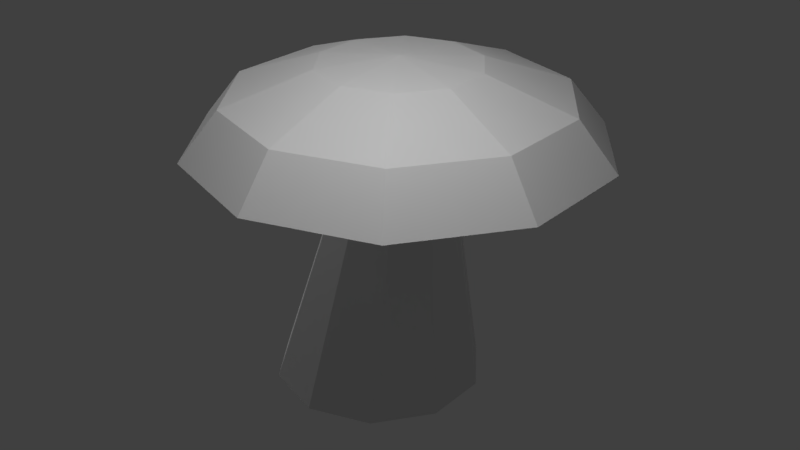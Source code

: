 # Source: mushroom.blend  (saved by Blender 2.79.0; exported with 4.5.12 LTS)
import bpy
from mathutils import Matrix  # noqa: F401  (used for matrix-valued properties, if any)

bpy.ops.wm.read_factory_settings(use_empty=True)
scene = bpy.context.scene
scene.name = 'Scene'

# ---- collections
col_collection_1 = bpy.data.collections.new('Collection 1'); scene.collection.children.link(col_collection_1)

# ---- materials (node trees are filled in below, after node groups)
mat_mushroom = bpy.data.materials.new('mushroom')
mat_mushroom.alpha_threshold = 0.0
mat_mushroom.use_transparent_shadow = False
mat_mushroom.roughness = 0.5

# ---- material node trees

# ---- world
world_world = bpy.data.worlds.new('World'); scene.world = world_world
world_world.color = (0.05088, 0.05088, 0.05088)
world_world.use_sun_shadow = False
world_world.sun_shadow_jitter_overblur = 0.0
world_world.cycles.sampling_method = 'MANUAL'

# ---- lights
light_point_002 = bpy.data.lights.new('Point.002', 'POINT')
light_point_002.transmission_factor = 0.0
light_point_002.energy = 100.0
light_point_002.shadow_buffer_clip_start = 0.5
light_point_002.shadow_soft_size = 0.1
light_point_002.shadow_maximum_resolution = 0.006
light_point_002.use_absolute_resolution = True
light_point_001 = bpy.data.lights.new('Point.001', 'POINT')
light_point_001.transmission_factor = 0.0
light_point_001.energy = 100.0
light_point_001.shadow_buffer_clip_start = 0.5
light_point_001.shadow_soft_size = 0.1
light_point_001.shadow_maximum_resolution = 0.006
light_point_001.use_absolute_resolution = True
light_point = bpy.data.lights.new('Point', 'POINT')
light_point.transmission_factor = 0.0
light_point.energy = 100.0
light_point.shadow_buffer_clip_start = 0.5
light_point.shadow_soft_size = 0.1
light_point.shadow_maximum_resolution = 0.006
light_point.use_absolute_resolution = True

# ---- meshes
me_cylinder = bpy.data.meshes.new('Cylinder')
me_cylinder.from_pydata([(0.0, 0.0, -2.043), (0.0, 0.0, 0.0), (1.552e-08, 0.4793, -2.0), (0.1758, 0.6472, 0.01492), (0.2817, 0.3877, -2.0), (0.5521, 0.525, 0.01492), (0.4558, 0.1481, -2.0), (0.7846, 0.205, 0.01492), (0.4558, -0.1481, -2.0), (0.7846, -0.1906, 0.01492), (0.2817, -0.3877, -2.0), (0.5521, -0.5107, 0.01492), (-2.638e-08, -0.4793, -2.0), (0.1758, -0.6329, 0.01492), (-0.2817, -0.3877, -2.0), (-0.2004, -0.5107, 0.01492), (-0.4558, -0.1481, -2.0), (-0.4329, -0.1906, 0.01492), (-0.4558, 0.1481, -2.0), (-0.4329, 0.205, 0.01492), (-0.2817, 0.3877, -2.0), (-0.2004, 0.525, 0.01492), (0.0, 1.0, -1.82), (0.5878, 0.809, -1.82), (0.9511, 0.309, -1.82), (0.9511, -0.309, -1.82), (0.5878, -0.809, -1.82), (-8.742e-08, -1.0, -1.82), (-0.5878, -0.809, -1.82), (-0.9511, -0.309, -1.82), (-0.9511, 0.309, -1.82), (-0.5878, 0.809, -1.82), (-6.856e-09, 1.23, -1.536), (0.723, 0.9951, -1.536), (1.17, 0.3801, -1.536), (1.17, -0.3801, -1.536), (0.723, -0.9951, -1.536), (-1.144e-07, -1.23, -1.536), (-0.723, -0.9951, -1.536), (-1.17, -0.3801, -1.536), (-1.17, 0.3801, -1.536), (-0.723, 0.9951, -1.536), (7.296e-09, 0.3055, -1.465), (0.1796, 0.2471, -1.465), (0.2905, 0.0944, -1.465), (0.2905, -0.0944, -1.465), (0.1796, -0.2471, -1.465), (-1.941e-08, -0.3055, -1.465), (-0.1796, -0.2471, -1.465), (-0.2905, -0.0944, -1.465), (-0.2905, 0.0944, -1.465), (-0.1796, 0.2471, -1.465)], [], [(0, 2, 4), (1, 5, 3), (42, 3, 5, 43), (0, 4, 6), (1, 7, 5), (43, 5, 7, 44), (0, 6, 8), (1, 9, 7), (44, 7, 9, 45), (0, 8, 10), (1, 11, 9), (45, 9, 11, 46), (0, 10, 12), (1, 13, 11), (46, 11, 13, 47), (0, 12, 14), (1, 15, 13), (47, 13, 15, 48), (0, 14, 16), (1, 17, 15), (48, 15, 17, 49), (0, 16, 18), (1, 19, 17), (49, 17, 19, 50), (0, 18, 20), (1, 21, 19), (50, 19, 21, 51), (0, 20, 2), (1, 3, 21), (51, 21, 3, 42), (20, 31, 22, 2), (18, 30, 31, 20), (16, 29, 30, 18), (14, 28, 29, 16), (12, 27, 28, 14), (10, 26, 27, 12), (8, 25, 26, 10), (6, 24, 25, 8), (4, 23, 24, 6), (2, 22, 23, 4), (31, 41, 32, 22), (30, 40, 41, 31), (29, 39, 40, 30), (28, 38, 39, 29), (27, 37, 38, 28), (26, 36, 37, 27), (25, 35, 36, 26), (24, 34, 35, 25), (23, 33, 34, 24), (22, 32, 33, 23), (41, 51, 42, 32), (40, 50, 51, 41), (39, 49, 50, 40), (38, 48, 49, 39), (37, 47, 48, 38), (36, 46, 47, 37), (35, 45, 46, 36), (34, 44, 45, 35), (33, 43, 44, 34), (32, 42, 43, 33)])
_uv = me_cylinder.uv_layers.new(name='UVMap')
_uv.uv.foreach_set('vector', [0.24, 0.2507, 0.2925, 0.2107, 0.3059, 0.2492, 0.7097, 0.7014, 0.817, 0.5885, 0.842, 0.6655, 0.3025, 0.6685, 0.4471, 0.6364, 0.4429, 0.7317, 0.303, 0.6738, 0.24, 0.2507, 0.3059, 0.2492, 0.2941, 0.2883, 0.7097, 0.7014, 0.7516, 0.541, 0.817, 0.5885, 0.303, 0.6738, 0.4429, 0.7317, 0.3849, 0.805, 0.2998, 0.6783, 0.24, 0.2507, 0.2941, 0.2883, 0.2617, 0.3129, 0.7097, 0.7014, 0.6707, 0.541, 0.7516, 0.541, 0.2998, 0.6783, 0.3849, 0.805, 0.2963, 0.8346, 0.2945, 0.6798, 0.24, 0.2507, 0.2617, 0.3129, 0.2209, 0.3138, 0.7097, 0.7014, 0.6052, 0.5885, 0.6707, 0.541, 0.2945, 0.6798, 0.2963, 0.8346, 0.2045, 0.8055, 0.2896, 0.6776, 0.24, 0.2507, 0.2209, 0.3138, 0.1875, 0.2906, 0.7097, 0.7014, 0.5803, 0.6655, 0.6052, 0.5885, 0.2896, 0.6776, 0.2045, 0.8055, 0.1468, 0.7264, 0.2872, 0.673, 0.24, 0.2507, 0.1875, 0.2906, 0.174, 0.2521, 0.7097, 0.7014, 0.6053, 0.7424, 0.5803, 0.6655, 0.2872, 0.673, 0.1468, 0.7264, 0.1468, 0.6273, 0.2876, 0.6679, 0.24, 0.2507, 0.174, 0.2521, 0.1858, 0.2131, 0.7097, 0.7014, 0.6707, 0.7899, 0.6053, 0.7424, 0.2876, 0.6679, 0.1468, 0.6273, 0.2061, 0.5458, 0.2903, 0.6643, 0.24, 0.2507, 0.1858, 0.2131, 0.2182, 0.1884, 0.7097, 0.7014, 0.7516, 0.7899, 0.6707, 0.7899, 0.2903, 0.6643, 0.2061, 0.5458, 0.3029, 0.5206, 0.2944, 0.663, 0.24, 0.2507, 0.2182, 0.1884, 0.259, 0.1875, 0.7097, 0.7014, 0.817, 0.7424, 0.7516, 0.7899, 0.2944, 0.663, 0.3029, 0.5206, 0.3941, 0.5557, 0.2991, 0.6645, 0.24, 0.2507, 0.259, 0.1875, 0.2925, 0.2107, 0.7097, 0.7014, 0.842, 0.6655, 0.817, 0.7424, 0.2991, 0.6645, 0.3941, 0.5557, 0.4471, 0.6364, 0.3025, 0.6685, 0.259, 0.1875, 0.2825, 0.1151, 0.354, 0.166, 0.2925, 0.2107, 0.2182, 0.1884, 0.1947, 0.116, 0.2825, 0.1151, 0.259, 0.1875, 0.1858, 0.2131, 0.1242, 0.1683, 0.1947, 0.116, 0.2182, 0.1884, 0.174, 0.2521, 0.09794, 0.2521, 0.1242, 0.1683, 0.1858, 0.2131, 0.1875, 0.2906, 0.1259, 0.3353, 0.09794, 0.2521, 0.174, 0.2521, 0.2209, 0.3138, 0.1974, 0.3862, 0.1259, 0.3353, 0.1875, 0.2906, 0.2617, 0.3129, 0.2852, 0.3853, 0.1974, 0.3862, 0.2209, 0.3138, 0.2941, 0.2883, 0.3557, 0.333, 0.2852, 0.3853, 0.2617, 0.3129, 0.3059, 0.2492, 0.382, 0.2492, 0.3557, 0.333, 0.2941, 0.2883, 0.2925, 0.2107, 0.354, 0.166, 0.382, 0.2492, 0.3059, 0.2492, 0.2825, 0.1151, 0.3014, 0.06146, 0.4009, 0.1337, 0.354, 0.166, 0.1947, 0.116, 0.1785, 0.06146, 0.3014, 0.06146, 0.2825, 0.1151, 0.1242, 0.1683, 0.07902, 0.1337, 0.1785, 0.06146, 0.1947, 0.116, 0.09794, 0.2521, 0.04103, 0.2507, 0.07902, 0.1337, 0.1242, 0.1683, 0.1259, 0.3353, 0.07902, 0.3676, 0.04103, 0.2507, 0.09794, 0.2521, 0.1974, 0.3862, 0.1785, 0.4398, 0.07902, 0.3676, 0.1259, 0.3353, 0.2852, 0.3853, 0.3014, 0.4398, 0.1785, 0.4398, 0.1974, 0.3862, 0.3557, 0.333, 0.4009, 0.3676, 0.3014, 0.4398, 0.2852, 0.3853, 0.382, 0.2492, 0.4389, 0.2507, 0.4009, 0.3676, 0.3557, 0.333, 0.354, 0.166, 0.4009, 0.1337, 0.4389, 0.2507, 0.382, 0.2492, 0.8747, 0.4152, 0.796, 0.3068, 0.812, 0.2847, 0.9394, 0.3261, 0.7701, 0.4492, 0.7701, 0.3152, 0.796, 0.3068, 0.8747, 0.4152, 0.6654, 0.4152, 0.7441, 0.3068, 0.7701, 0.3152, 0.7701, 0.4492, 0.6007, 0.3261, 0.7281, 0.2848, 0.7441, 0.3068, 0.6654, 0.4152, 0.6007, 0.2161, 0.7281, 0.2575, 0.7281, 0.2848, 0.6007, 0.3261, 0.6654, 0.127, 0.7441, 0.2354, 0.7281, 0.2575, 0.6007, 0.2161, 0.7701, 0.09299, 0.77, 0.227, 0.7441, 0.2354, 0.6654, 0.127, 0.8747, 0.127, 0.796, 0.2354, 0.77, 0.227, 0.7701, 0.09299, 0.9394, 0.2161, 0.812, 0.2574, 0.796, 0.2354, 0.8747, 0.127, 0.9394, 0.3261, 0.812, 0.2847, 0.812, 0.2574, 0.9394, 0.2161])
_ca = me_cylinder.color_attributes.new('Col', 'BYTE_COLOR', 'CORNER')
_ca.data.foreach_set('color', [1.0, 1.0, 1.0, 1.0, 1.0, 1.0, 1.0, 1.0, 1.0, 1.0, 1.0, 1.0, 1.0, 1.0, 1.0, 1.0, 1.0, 1.0, 1.0, 1.0, 1.0, 1.0, 1.0, 1.0, 1.0, 1.0, 1.0, 1.0, 1.0, 1.0, 1.0, 1.0, 1.0, 1.0, 1.0, 1.0, 1.0, 1.0, 1.0, 1.0, 1.0, 1.0, 1.0, 1.0, 1.0, 1.0, 1.0, 1.0, 1.0, 1.0, 1.0, 1.0, 1.0, 1.0, 1.0, 1.0, 1.0, 1.0, 1.0, 1.0, 1.0, 1.0, 1.0, 1.0, 1.0, 1.0, 1.0, 1.0, 1.0, 1.0, 1.0, 1.0, 1.0, 1.0, 1.0, 1.0, 1.0, 1.0, 1.0, 1.0, 1.0, 1.0, 1.0, 1.0, 1.0, 1.0, 1.0, 1.0, 1.0, 1.0, 1.0, 1.0, 1.0, 1.0, 1.0, 1.0, 1.0, 1.0, 1.0, 1.0, 1.0, 1.0, 1.0, 1.0, 1.0, 1.0, 1.0, 1.0, 1.0, 1.0, 1.0, 1.0, 1.0, 1.0, 1.0, 1.0, 1.0, 1.0, 1.0, 1.0, 1.0, 1.0, 1.0, 1.0, 1.0, 1.0, 1.0, 1.0, 1.0, 1.0, 1.0, 1.0, 1.0, 1.0, 1.0, 1.0, 1.0, 1.0, 1.0, 1.0, 1.0, 1.0, 1.0, 1.0, 1.0, 1.0, 1.0, 1.0, 1.0, 1.0, 1.0, 1.0, 1.0, 1.0, 1.0, 1.0, 1.0, 1.0, 1.0, 1.0, 1.0, 1.0, 1.0, 1.0, 1.0, 1.0, 1.0, 1.0, 1.0, 1.0, 1.0, 1.0, 1.0, 1.0, 1.0, 1.0, 1.0, 1.0, 1.0, 1.0, 1.0, 1.0, 1.0, 1.0, 1.0, 1.0, 1.0, 1.0, 1.0, 1.0, 1.0, 1.0, 1.0, 1.0, 1.0, 1.0, 1.0, 1.0, 1.0, 1.0, 1.0, 1.0, 1.0, 1.0, 1.0, 1.0, 1.0, 1.0, 1.0, 1.0, 1.0, 1.0, 1.0, 1.0, 1.0, 1.0, 1.0, 1.0, 1.0, 1.0, 1.0, 1.0, 1.0, 1.0, 1.0, 1.0, 1.0, 1.0, 1.0, 1.0, 1.0, 1.0, 1.0, 1.0, 1.0, 1.0, 1.0, 1.0, 1.0, 1.0, 1.0, 1.0, 1.0, 1.0, 1.0, 1.0, 1.0, 1.0, 1.0, 1.0, 1.0, 1.0, 1.0, 1.0, 1.0, 1.0, 1.0, 1.0, 1.0, 1.0, 1.0, 1.0, 1.0, 1.0, 1.0, 1.0, 1.0, 1.0, 1.0, 1.0, 1.0, 1.0, 1.0, 1.0, 1.0, 1.0, 1.0, 1.0, 1.0, 1.0, 1.0, 1.0, 1.0, 1.0, 1.0, 1.0, 1.0, 1.0, 1.0, 1.0, 1.0, 1.0, 1.0, 1.0, 1.0, 1.0, 1.0, 1.0, 1.0, 1.0, 1.0, 1.0, 1.0, 1.0, 1.0, 1.0, 1.0, 1.0, 1.0, 1.0, 1.0, 1.0, 1.0, 1.0, 1.0, 1.0, 1.0, 1.0, 1.0, 1.0, 1.0, 1.0, 1.0, 1.0, 1.0, 1.0, 1.0, 1.0, 1.0, 1.0, 1.0, 1.0, 1.0, 1.0, 1.0, 1.0, 1.0, 1.0, 1.0, 1.0, 1.0, 1.0, 1.0, 1.0, 1.0, 1.0, 1.0, 1.0, 1.0, 1.0, 1.0, 1.0, 1.0, 1.0, 1.0, 1.0, 1.0, 1.0, 1.0, 1.0, 1.0, 1.0, 1.0, 1.0, 1.0, 1.0, 1.0, 1.0, 1.0, 1.0, 1.0, 1.0, 1.0, 1.0, 1.0, 1.0, 1.0, 1.0, 1.0, 1.0, 1.0, 1.0, 1.0, 1.0, 1.0, 1.0, 1.0, 1.0, 1.0, 1.0, 1.0, 1.0, 1.0, 1.0, 1.0, 1.0, 1.0, 1.0, 1.0, 1.0, 1.0, 1.0, 1.0, 1.0, 1.0, 1.0, 1.0, 1.0, 1.0, 1.0, 1.0, 1.0, 1.0, 1.0, 1.0, 1.0, 1.0, 1.0, 1.0, 1.0, 1.0, 1.0, 1.0, 1.0, 1.0, 1.0, 1.0, 1.0, 1.0, 1.0, 1.0, 1.0, 1.0, 1.0, 1.0, 1.0, 1.0, 1.0, 1.0, 1.0, 1.0, 1.0, 1.0, 1.0, 1.0, 1.0, 1.0, 1.0, 1.0, 1.0, 1.0, 1.0, 1.0, 1.0, 1.0, 1.0, 1.0, 1.0, 1.0, 1.0, 1.0, 1.0, 1.0, 1.0, 1.0, 1.0, 1.0, 1.0, 1.0, 1.0, 1.0, 1.0, 1.0, 1.0, 1.0, 1.0, 1.0, 1.0, 1.0, 1.0, 1.0, 1.0, 1.0, 1.0, 1.0, 1.0, 1.0, 1.0, 1.0, 1.0, 1.0, 1.0, 1.0, 1.0, 1.0, 1.0, 1.0, 1.0, 1.0, 1.0, 1.0, 1.0, 1.0, 1.0, 1.0, 1.0, 1.0, 1.0, 1.0, 1.0, 1.0, 1.0, 1.0, 1.0, 1.0, 1.0, 1.0, 1.0, 1.0, 1.0, 1.0, 1.0, 1.0, 1.0, 1.0, 1.0, 1.0, 1.0, 1.0, 1.0, 1.0, 1.0, 1.0, 1.0, 1.0, 1.0, 1.0, 1.0, 1.0, 1.0, 1.0, 1.0, 1.0, 1.0, 1.0, 1.0, 1.0, 1.0, 1.0, 1.0, 1.0, 1.0, 1.0, 1.0, 1.0, 1.0, 1.0, 1.0, 1.0, 1.0, 1.0, 1.0, 1.0, 1.0, 1.0, 1.0, 1.0, 1.0, 1.0, 1.0, 1.0, 1.0, 1.0, 1.0, 1.0, 1.0, 1.0, 1.0, 1.0, 1.0, 1.0, 1.0, 1.0, 1.0, 1.0, 1.0, 1.0, 1.0, 1.0, 1.0, 1.0, 1.0, 1.0, 1.0, 1.0, 1.0, 1.0, 1.0, 1.0, 1.0, 1.0, 1.0, 1.0, 1.0, 1.0, 1.0, 1.0, 1.0, 1.0, 1.0, 1.0, 1.0, 1.0, 1.0, 1.0, 1.0, 1.0, 1.0, 1.0, 1.0, 1.0, 1.0, 1.0, 1.0, 1.0, 1.0, 1.0, 1.0, 1.0, 1.0, 1.0, 1.0, 1.0, 1.0, 1.0, 1.0, 1.0, 1.0, 1.0, 1.0, 1.0, 1.0, 1.0, 1.0, 1.0, 1.0, 1.0, 1.0, 1.0, 1.0, 1.0, 1.0, 1.0, 1.0, 1.0, 1.0, 1.0, 1.0, 1.0, 1.0, 1.0, 1.0, 1.0, 1.0, 1.0, 1.0, 1.0, 1.0, 1.0, 1.0, 1.0, 1.0, 1.0, 1.0, 1.0, 1.0, 1.0, 1.0, 1.0, 1.0, 1.0, 1.0, 1.0, 1.0, 1.0, 1.0, 1.0, 1.0, 1.0, 1.0, 1.0, 1.0, 1.0, 1.0, 1.0, 1.0, 1.0, 1.0, 1.0, 1.0, 1.0, 1.0, 1.0, 1.0, 1.0, 1.0, 1.0, 1.0, 1.0, 1.0, 1.0, 1.0, 1.0, 1.0, 1.0, 1.0, 1.0, 1.0, 1.0, 1.0, 1.0, 1.0, 1.0, 1.0, 1.0, 1.0, 1.0, 1.0, 1.0, 1.0, 1.0, 1.0, 1.0, 1.0, 1.0, 1.0, 1.0, 1.0, 1.0, 1.0, 1.0, 1.0, 1.0, 1.0, 1.0, 1.0, 1.0, 1.0, 1.0, 1.0, 1.0, 1.0, 1.0, 1.0, 1.0, 1.0, 1.0, 1.0, 1.0, 1.0, 1.0, 1.0, 1.0, 1.0, 1.0, 1.0, 1.0, 1.0, 1.0, 1.0, 1.0, 1.0, 1.0, 1.0, 1.0, 1.0, 1.0, 1.0, 1.0, 1.0, 1.0, 1.0, 1.0, 1.0, 1.0, 1.0, 1.0, 1.0, 1.0, 1.0, 1.0, 1.0, 1.0, 1.0, 1.0, 1.0, 1.0, 1.0, 1.0, 1.0, 1.0, 1.0, 1.0, 1.0, 1.0, 1.0, 1.0, 1.0, 1.0, 1.0, 1.0, 1.0, 1.0, 1.0, 1.0, 1.0, 1.0, 1.0, 1.0, 1.0, 1.0, 1.0, 1.0, 1.0, 1.0, 1.0, 1.0, 1.0, 1.0, 1.0, 1.0, 1.0, 1.0, 1.0, 1.0, 1.0, 1.0, 1.0, 1.0, 1.0, 1.0, 1.0, 1.0, 1.0, 1.0, 1.0, 1.0, 1.0, 1.0, 1.0, 1.0, 1.0, 1.0, 1.0, 1.0, 1.0, 1.0, 1.0, 1.0, 1.0, 1.0, 1.0, 1.0, 1.0, 1.0, 1.0, 1.0, 1.0, 1.0, 1.0, 1.0, 1.0, 1.0, 1.0, 1.0, 1.0, 1.0, 1.0, 1.0, 1.0])
me_cylinder.materials.append(mat_mushroom)
me_cylinder.use_remesh_preserve_volume = False
me_cylinder.use_remesh_preserve_attributes = False
me_cylinder.use_mirror_vertex_groups = False
me_cylinder.update()

# ---- objects
ob_point_002 = bpy.data.objects.new('Point.002', light_point_002)
ob_point_001 = bpy.data.objects.new('Point.001', light_point_001)
ob_point = bpy.data.objects.new('Point', light_point)
ob_cylinder = bpy.data.objects.new('Cylinder', me_cylinder)

# ---- transforms, parenting, visibility, modifiers, constraints
ob_point_002.location = (0.8786, -1.183, 3.922)
ob_point_002.lineart.crease_threshold = 0.0
ob_point_001.location = (-4.9, 0.5502, 3.035)
ob_point_001.lineart.crease_threshold = 0.0
ob_point.location = (-2.872, 1.761, 0.4218)
ob_point.lineart.crease_threshold = 0.0
ob_cylinder.location = (0.0, 0.0, 0.0)
ob_cylinder.rotation_euler = (-6.283, 3.142, -0.0)
ob_cylinder.lineart.crease_threshold = 0.0

# ---- collection membership
col_collection_1.objects.link(ob_point_002)
col_collection_1.objects.link(ob_point_001)
col_collection_1.objects.link(ob_point)
col_collection_1.objects.link(ob_cylinder)

# ---- scene / render settings (as saved in the file)
scene.frame_start = 1; scene.frame_end = 250; scene.frame_set(0)
scene.render.engine = 'BLENDER_EEVEE_NEXT'
scene.render.resolution_percentage = 50
scene.render.dither_intensity = 0.0
scene.cycles.use_denoising = False
scene.cycles.samples = 128
scene.cycles.sampling_pattern = 'TABULATED_SOBOL'
scene.cycles.use_adaptive_sampling = False
scene.cycles.use_light_tree = False
scene.cycles.blur_glossy = 0.0
scene.cycles.sample_clamp_indirect = 0.0
scene.view_settings.view_transform = 'Standard'
bpy.context.view_layer.update()

# ---- added for rendering (the .blend has no active camera): camera
cam_auto = bpy.data.cameras.new('AutoCamera')
cam_auto.lens = 50.0
cam_auto.sensor_width = 36.0
cam_auto.clip_end = 1000.0
ob_auto_camera = bpy.data.objects.new('AutoCamera', cam_auto)
scene.collection.objects.link(ob_auto_camera)
ob_auto_camera.location = (3.67337, -4.40805, 3.95291)
ob_auto_camera.rotation_euler = (1.09748, -7.21219e-08, 0.694738)
scene.camera = ob_auto_camera
bpy.context.view_layer.update()
